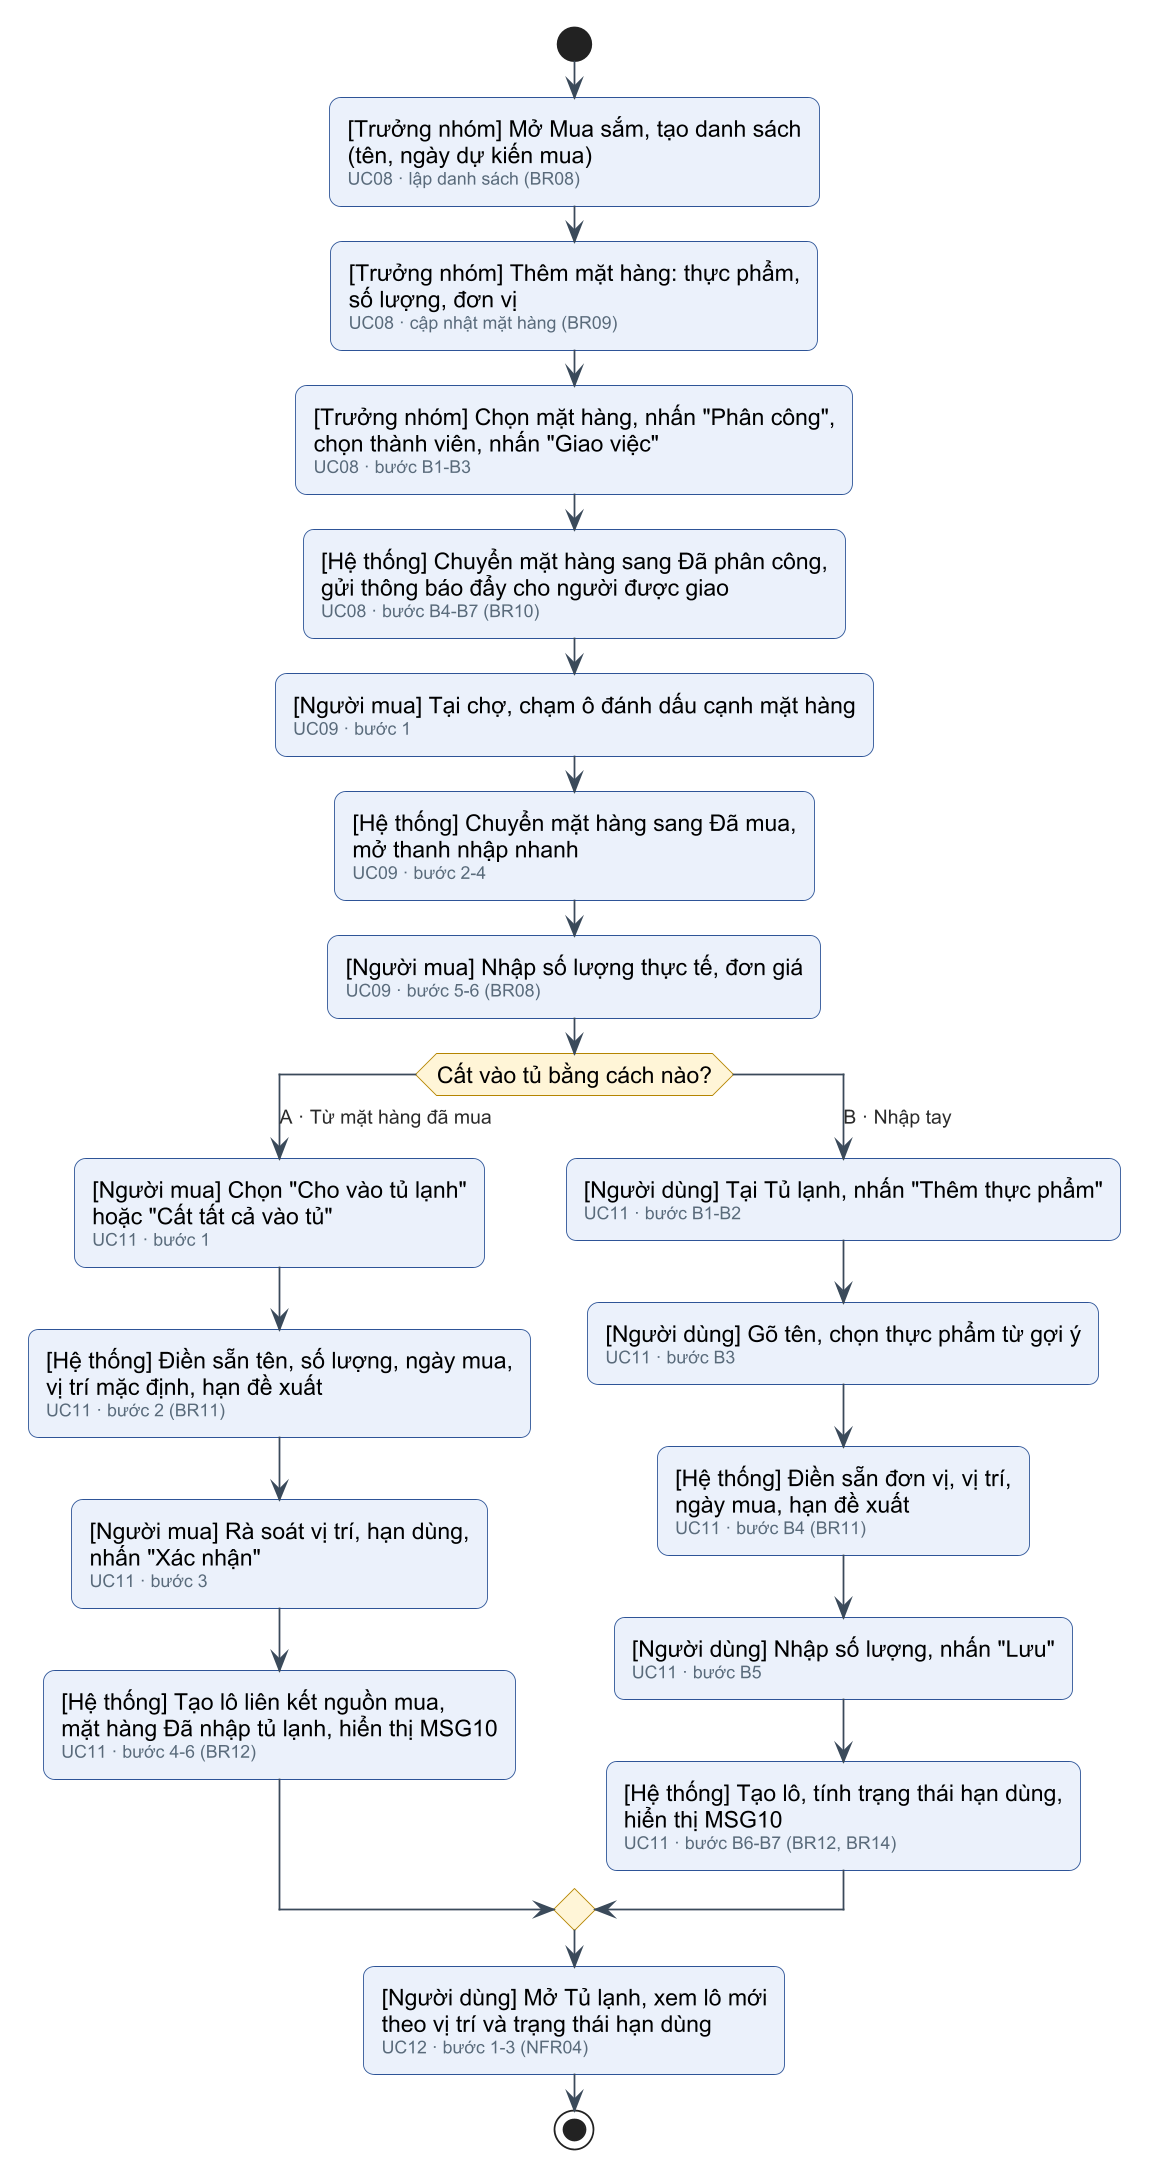

The diagram above was rendered by PlantUML. Its source (embedded in the PNG):
@startuml c2-21-tf-k2-di-cho-cat-tu
' Task flow K2 - Đi chợ về, cất vào tủ (luồng chính, không vẽ nhánh lỗi)
!include _style.iuml
skinparam wrapWidth 380

start
:[Trưởng nhóm] Mở Mua sắm, tạo danh sách
(tên, ngày dự kiến mua)
<size:10><color:#5A6B7B>UC08 · lập danh sách (BR08)</color></size>;
:[Trưởng nhóm] Thêm mặt hàng: thực phẩm,
số lượng, đơn vị
<size:10><color:#5A6B7B>UC08 · cập nhật mặt hàng (BR09)</color></size>;
:[Trưởng nhóm] Chọn mặt hàng, nhấn "Phân công",
chọn thành viên, nhấn "Giao việc"
<size:10><color:#5A6B7B>UC08 · bước B1-B3</color></size>;
:[Hệ thống] Chuyển mặt hàng sang Đã phân công,
gửi thông báo đẩy cho người được giao
<size:10><color:#5A6B7B>UC08 · bước B4-B7 (BR10)</color></size>;
:[Người mua] Tại chợ, chạm ô đánh dấu cạnh mặt hàng
<size:10><color:#5A6B7B>UC09 · bước 1</color></size>;
:[Hệ thống] Chuyển mặt hàng sang Đã mua,
mở thanh nhập nhanh
<size:10><color:#5A6B7B>UC09 · bước 2-4</color></size>;
:[Người mua] Nhập số lượng thực tế, đơn giá
<size:10><color:#5A6B7B>UC09 · bước 5-6 (BR08)</color></size>;
switch (Cất vào tủ bằng cách nào?)
case (A · Từ mặt hàng đã mua)
  :[Người mua] Chọn "Cho vào tủ lạnh"
  hoặc "Cất tất cả vào tủ"
  <size:10><color:#5A6B7B>UC11 · bước 1</color></size>;
  :[Hệ thống] Điền sẵn tên, số lượng, ngày mua,
  vị trí mặc định, hạn đề xuất
  <size:10><color:#5A6B7B>UC11 · bước 2 (BR11)</color></size>;
  :[Người mua] Rà soát vị trí, hạn dùng,
  nhấn "Xác nhận"
  <size:10><color:#5A6B7B>UC11 · bước 3</color></size>;
  :[Hệ thống] Tạo lô liên kết nguồn mua,
  mặt hàng Đã nhập tủ lạnh, hiển thị MSG10
  <size:10><color:#5A6B7B>UC11 · bước 4-6 (BR12)</color></size>;
case (B · Nhập tay)
  :[Người dùng] Tại Tủ lạnh, nhấn "Thêm thực phẩm"
  <size:10><color:#5A6B7B>UC11 · bước B1-B2</color></size>;
  :[Người dùng] Gõ tên, chọn thực phẩm từ gợi ý
  <size:10><color:#5A6B7B>UC11 · bước B3</color></size>;
  :[Hệ thống] Điền sẵn đơn vị, vị trí,
  ngày mua, hạn đề xuất
  <size:10><color:#5A6B7B>UC11 · bước B4 (BR11)</color></size>;
  :[Người dùng] Nhập số lượng, nhấn "Lưu"
  <size:10><color:#5A6B7B>UC11 · bước B5</color></size>;
  :[Hệ thống] Tạo lô, tính trạng thái hạn dùng,
  hiển thị MSG10
  <size:10><color:#5A6B7B>UC11 · bước B6-B7 (BR12, BR14)</color></size>;
endswitch
:[Người dùng] Mở Tủ lạnh, xem lô mới
theo vị trí và trạng thái hạn dùng
<size:10><color:#5A6B7B>UC12 · bước 1-3 (NFR04)</color></size>;
stop
@enduml